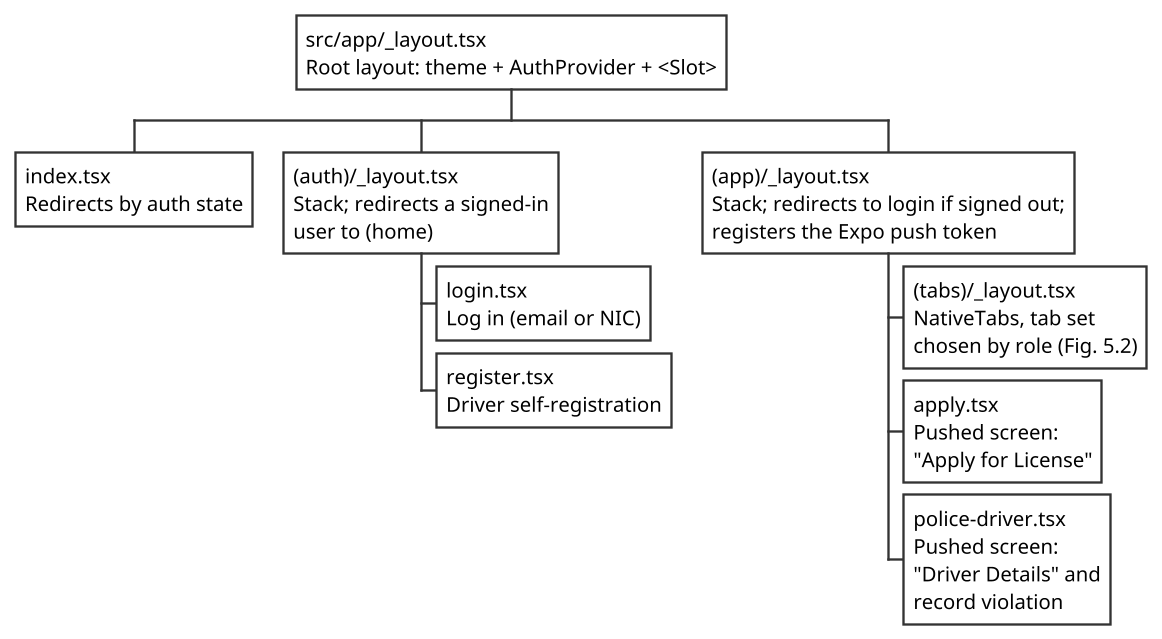

The diagram above was rendered by PlantUML. Its source (embedded in the PNG):
@startwbs ch5-mobile-routes
skinparamlocked dpi 150
skinparam shadowing false
skinparam defaultFontName Arial
skinparam defaultFontSize 13
<style>
wbsDiagram {
  FontName Arial
  FontSize 13
  node {
    BackgroundColor #FFFFFF
    LineColor #333333
    RoundCorner 0
    Padding 6
    Margin 8
  }
  arrow {
    LineColor #333333
  }
}
</style>
* src/app/_layout.tsx\nRoot layout: theme + AuthProvider + <Slot>
** index.tsx\nRedirects by auth state
** (auth)/_layout.tsx\nStack; redirects a signed-in\nuser to (home)
*** login.tsx\nLog in (email or NIC)
*** register.tsx\nDriver self-registration
** (app)/_layout.tsx\nStack; redirects to login if signed out;\nregisters the Expo push token
*** (tabs)/_layout.tsx\nNativeTabs, tab set\nchosen by role (Fig. 5.2)
*** apply.tsx\nPushed screen:\n"Apply for License"
*** police-driver.tsx\nPushed screen:\n"Driver Details" and\nrecord violation
@endwbs